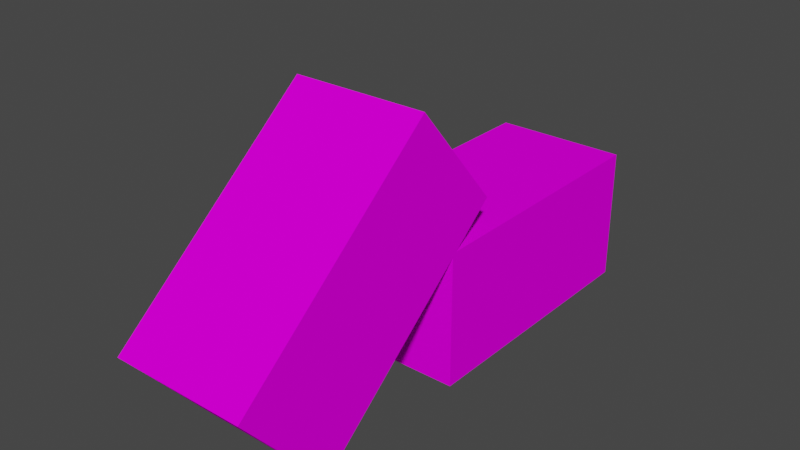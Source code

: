 # Source: Brick_2.blend  (saved by Blender 3.2.14; exported with 4.5.12 LTS)
import bpy
from mathutils import Matrix  # noqa: F401  (used for matrix-valued properties, if any)

bpy.ops.wm.read_factory_settings(use_empty=True)
scene = bpy.context.scene
scene.name = 'Scene'

# ---- collections
col_collection = bpy.data.collections.new('Collection'); scene.collection.children.link(col_collection)

# ---- images (referenced by path relative to the original .blend; pixels are not part of the script)
import os
ASSET_DIR = os.environ.get("B2B_ASSET_DIR", "")  # directory of the original .blend (textures are referenced by path, not embedded)
HERE = os.path.dirname(os.path.abspath(__file__))  # packed textures are extracted next to this script under _unpacked/

def load_image(name, relpath, width, height, colorspace="sRGB"):
    """Load a texture the original file referenced (path relative to the .blend, or extracted next to this script)."""
    p = next((c for c in (os.path.join(HERE, relpath), os.path.join(ASSET_DIR, relpath)) if relpath and os.path.exists(c)), "")
    if p:
        img = bpy.data.images.load(p, check_existing=True)
        img.name = name
    else:  # same state as the original file: an image datablock whose file is absent (Cycles renders it pink)
        img = bpy.data.images.new(name, width, height)
        img.source = "FILE"
        img.filepath = "//" + (relpath or name)
    img.colorspace_settings.name = colorspace
    return img
img_testtexture3_png = load_image('TestTexture3.png', 'TestTexture3.png', 1024, 1024, 'sRGB')
img_testtexture3_png_002 = load_image('TestTexture3.png.002', 'TestTexture3.png', 1024, 1024, 'sRGB')

# ---- materials (node trees are filled in below, after node groups)
mat_material = bpy.data.materials.new('Material')
mat_material.alpha_threshold = 0.0
mat_material.use_transparent_shadow = False
mat_material.line_color = (0.0, 0.0, 0.0, 1.0)
mat_material_007 = bpy.data.materials.new('Material.007')
mat_material_007.alpha_threshold = 0.0
mat_material_007.use_transparent_shadow = False
mat_material_007.line_color = (0.0, 0.0, 0.0, 1.0)

# ---- material node trees
mat_material.use_nodes = True; mat_material.node_tree.nodes.clear()
_N = mat_material.node_tree.nodes; _L = mat_material.node_tree.links
n0 = _N.new('ShaderNodeOutputMaterial'); n0.name = 'Material Output'; n0.location = (300, 300)
n1 = _N.new('ShaderNodeBsdfPrincipled'); n1.name = 'Principled BSDF'; n1.location = (10, 300)
n1.distribution = 'GGX'
n1.subsurface_method = 'RANDOM_WALK_SKIN'
n1.inputs[2].default_value = 0.6294
n1.inputs[3].default_value = 1.45
n1.inputs[13].default_value = 0.0
n1.inputs[27].default_value = (0.0, 0.0, 0.0, 1.0)
n1.inputs[28].default_value = 1.0
n2 = _N.new('ShaderNodeTexImage'); n2.name = 'Image Texture'; n2.location = (-280, 275)
n2.image = img_testtexture3_png
_L.new(n1.outputs[0], n0.inputs[0])
_L.new(n2.outputs[0], n1.inputs[0])
n0.is_active_output = True
mat_material_007.use_nodes = True; mat_material_007.node_tree.nodes.clear()
_N = mat_material_007.node_tree.nodes; _L = mat_material_007.node_tree.links
n0 = _N.new('ShaderNodeOutputMaterial'); n0.name = 'Material Output'; n0.location = (300, 300)
n1 = _N.new('ShaderNodeBsdfPrincipled'); n1.name = 'Principled BSDF'; n1.location = (10, 300)
n1.distribution = 'GGX'
n1.subsurface_method = 'RANDOM_WALK_SKIN'
n1.inputs[2].default_value = 0.6294
n1.inputs[3].default_value = 1.45
n1.inputs[13].default_value = 0.0
n1.inputs[27].default_value = (0.0, 0.0, 0.0, 1.0)
n1.inputs[28].default_value = 1.0
n2 = _N.new('ShaderNodeTexImage'); n2.name = 'Image Texture'; n2.location = (-280, 275)
n2.image = img_testtexture3_png_002
_L.new(n1.outputs[0], n0.inputs[0])
_L.new(n2.outputs[0], n1.inputs[0])
n0.is_active_output = True

# ---- world
world_world = bpy.data.worlds.new('World'); scene.world = world_world
world_world.use_nodes = True; world_world.node_tree.nodes.clear()
_N = world_world.node_tree.nodes; _L = world_world.node_tree.links
n0 = _N.new('ShaderNodeOutputWorld'); n0.name = 'World Output'; n0.location = (300, 300)
n1 = _N.new('ShaderNodeBackground'); n1.name = 'Background'; n1.location = (10, 300)
n1.inputs[0].default_value = (0.05088, 0.05088, 0.05088, 1.0)
_L.new(n1.outputs[0], n0.inputs[0])
n0.is_active_output = True
world_world.color = (0.05088, 0.05088, 0.05088)
world_world.use_sun_shadow = False
world_world.sun_shadow_jitter_overblur = 0.0

# ---- meshes
me_cube = bpy.data.meshes.new('Cube')
me_cube.from_pydata([(1.0, 3.0, 1.0), (1.0, 3.0, -1.0), (1.0, -1.0, 1.0), (1.0, -1.0, -1.0), (-1.0, 3.0, 1.0), (-1.0, 3.0, -1.0), (-1.0, -1.0, 1.0), (-1.0, -1.0, -1.0)], [], [(0, 4, 6, 2), (3, 2, 6, 7), (7, 6, 4, 5), (5, 1, 3, 7), (1, 0, 2, 3), (5, 4, 0, 1)])
_k = set([(5, 7)])
me_cube.attributes.new('sharp_edge', 'BOOLEAN', 'EDGE').data.foreach_set('value', [ (min(e.vertices), max(e.vertices)) in _k for e in me_cube.edges])
_uv = me_cube.uv_layers.new(name='UVMap')
_uv.uv.foreach_set('vector', [0.2383, 0.4972, 0.2383, 0.2528, 0.7635, 0.2528, 0.7635, 0.4972, 0.7805, 0.7348, 0.7805, 0.5112, 0.9869, 0.5112, 0.9869, 0.7348, 0.7647, 0.002261, 0.7647, 0.2477, 0.2372, 0.2477, 0.2372, 0.002261, 0.2374, 0.9977, 0.2374, 0.7523, 0.7645, 0.7523, 0.7645, 0.9977, 0.2393, 0.7467, 0.2393, 0.5033, 0.7625, 0.5033, 0.7625, 0.7467, 0.2209, 0.5157, 0.2209, 0.7364, 0.01716, 0.7364, 0.01716, 0.5157])
me_cube.materials.append(mat_material)
me_cube.use_mirror_vertex_groups = False
me_cube.update()
me_cube_003 = bpy.data.meshes.new('Cube.003')
me_cube_003.from_pydata([(1.0, 3.0, 1.0), (1.0, 3.0, -1.0), (1.0, -1.0, 1.0), (1.0, -1.0, -1.0), (-1.0, 3.0, 1.0), (-1.0, 3.0, -1.0), (-1.0, -1.0, 1.0), (-1.0, -1.0, -1.0)], [], [(0, 4, 6, 2), (3, 2, 6, 7), (7, 6, 4, 5), (5, 1, 3, 7), (1, 0, 2, 3), (5, 4, 0, 1)])
_k = set([(5, 7)])
me_cube_003.attributes.new('sharp_edge', 'BOOLEAN', 'EDGE').data.foreach_set('value', [ (min(e.vertices), max(e.vertices)) in _k for e in me_cube_003.edges])
_uv = me_cube_003.uv_layers.new(name='UVMap')
_uv.uv.foreach_set('vector', [0.2383, 0.4972, 0.2383, 0.2528, 0.7635, 0.2528, 0.7635, 0.4972, 0.7805, 0.7348, 0.7805, 0.5112, 0.9869, 0.5112, 0.9869, 0.7348, 0.7647, 0.002261, 0.7647, 0.2477, 0.2372, 0.2477, 0.2372, 0.002261, 0.2374, 0.9977, 0.2374, 0.7523, 0.7645, 0.7523, 0.7645, 0.9977, 0.2393, 0.7467, 0.2393, 0.5033, 0.7625, 0.5033, 0.7625, 0.7467, 0.2209, 0.5157, 0.2209, 0.7364, 0.01716, 0.7364, 0.01716, 0.5157])
me_cube_003.materials.append(mat_material_007)
me_cube_003.use_mirror_vertex_groups = False
me_cube_003.update()

# ---- objects
ob_cube = bpy.data.objects.new('Cube', me_cube)
ob_cube_001 = bpy.data.objects.new('Cube.001', me_cube_003)

# ---- transforms, parenting, visibility, modifiers, constraints
ob_cube.location = (0.0, 0.5164, 0.0)
ob_cube.rotation_euler = (-1.344e-07, -1.571, 0.0)
ob_cube.lock_rotations_4d = False
ob_cube.empty_display_type = 'ARROWS'
ob_cube.lineart.crease_threshold = 0.0
ob_cube_001.location = (8.058e-17, -2.738, 0.3629)
ob_cube_001.rotation_euler = (1.571, -0.8734, -1.571)
ob_cube_001.lock_rotations_4d = False
ob_cube_001.empty_display_type = 'ARROWS'
ob_cube_001.lineart.crease_threshold = 0.0

# ---- collection membership
col_collection.objects.link(ob_cube)
col_collection.objects.link(ob_cube_001)

# ---- scene / render settings (as saved in the file)
scene.frame_start = 1; scene.frame_end = 250; scene.frame_set(1)
scene.render.engine = 'BLENDER_EEVEE_NEXT'
scene.cycles.sampling_pattern = 'TABULATED_SOBOL'
scene.cycles.use_light_tree = False
scene.view_settings.view_transform = 'Filmic'
bpy.context.view_layer.update()

# ---- added for rendering (the .blend has no active camera and no usable light): camera, sun
cam_auto = bpy.data.cameras.new('AutoCamera')
cam_auto.lens = 50.0
cam_auto.sensor_width = 36.0
cam_auto.clip_end = 1000.0
ob_auto_camera = bpy.data.objects.new('AutoCamera', cam_auto)
scene.collection.objects.link(ob_auto_camera)
ob_auto_camera.location = (8.25249, -10.2184, 7.60715)
ob_auto_camera.rotation_euler = (1.09748, -7.21219e-08, 0.694738)
scene.camera = ob_auto_camera
light_auto_sun = bpy.data.lights.new('AutoSun', 'SUN')
light_auto_sun.energy = 3.0
light_auto_sun.angle = 0.0523599
ob_auto_sun = bpy.data.objects.new('AutoSun', light_auto_sun)
scene.collection.objects.link(ob_auto_sun)
ob_auto_sun.rotation_euler = (0.872665, 0.174533, 0.523599)
bpy.context.view_layer.update()

